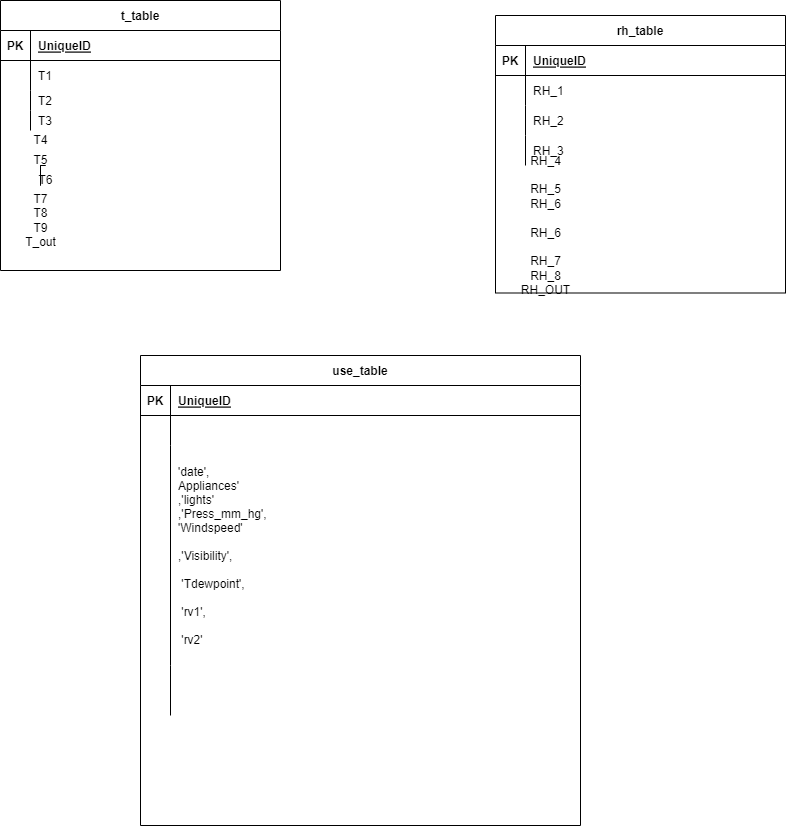

The diagram above was exported from draw.io. Its source (the exported page's mxGraphModel, read from the mxfile embedded in the PNG):
<mxGraphModel dx="1900" dy="553" grid="1" gridSize="10" guides="1" tooltips="1" connect="1" arrows="1" fold="1" page="1" pageScale="1" pageWidth="850" pageHeight="1100" math="0" shadow="0">
  <root>
    <mxCell id="0" />
    <mxCell id="1" parent="0" />
    <mxCell id="Wtv312BoqHhHzaqRX4gd-1" value="t_table" style="shape=table;startSize=30;container=1;collapsible=1;childLayout=tableLayout;fixedRows=1;rowLines=0;fontStyle=1;align=center;resizeLast=1;" parent="1" vertex="1">
      <mxGeometry x="-70" y="5" width="280" height="270" as="geometry" />
    </mxCell>
    <mxCell id="Wtv312BoqHhHzaqRX4gd-2" value="" style="shape=tableRow;horizontal=0;startSize=0;swimlaneHead=0;swimlaneBody=0;fillColor=none;collapsible=0;dropTarget=0;points=[[0,0.5],[1,0.5]];portConstraint=eastwest;top=0;left=0;right=0;bottom=1;" parent="Wtv312BoqHhHzaqRX4gd-1" vertex="1">
      <mxGeometry y="30" width="280" height="30" as="geometry" />
    </mxCell>
    <mxCell id="Wtv312BoqHhHzaqRX4gd-3" value="PK" style="shape=partialRectangle;connectable=0;fillColor=none;top=0;left=0;bottom=0;right=0;fontStyle=1;overflow=hidden;" parent="Wtv312BoqHhHzaqRX4gd-2" vertex="1">
      <mxGeometry width="30" height="30" as="geometry">
        <mxRectangle width="30" height="30" as="alternateBounds" />
      </mxGeometry>
    </mxCell>
    <mxCell id="Wtv312BoqHhHzaqRX4gd-4" value="UniqueID" style="shape=partialRectangle;connectable=0;fillColor=none;top=0;left=0;bottom=0;right=0;align=left;spacingLeft=6;fontStyle=5;overflow=hidden;" parent="Wtv312BoqHhHzaqRX4gd-2" vertex="1">
      <mxGeometry x="30" width="250" height="30" as="geometry">
        <mxRectangle width="250" height="30" as="alternateBounds" />
      </mxGeometry>
    </mxCell>
    <mxCell id="Wtv312BoqHhHzaqRX4gd-5" value="" style="shape=tableRow;horizontal=0;startSize=0;swimlaneHead=0;swimlaneBody=0;fillColor=none;collapsible=0;dropTarget=0;points=[[0,0.5],[1,0.5]];portConstraint=eastwest;top=0;left=0;right=0;bottom=0;" parent="Wtv312BoqHhHzaqRX4gd-1" vertex="1">
      <mxGeometry y="60" width="280" height="30" as="geometry" />
    </mxCell>
    <mxCell id="Wtv312BoqHhHzaqRX4gd-6" value="" style="shape=partialRectangle;connectable=0;fillColor=none;top=0;left=0;bottom=0;right=0;editable=1;overflow=hidden;" parent="Wtv312BoqHhHzaqRX4gd-5" vertex="1">
      <mxGeometry width="30" height="30" as="geometry">
        <mxRectangle width="30" height="30" as="alternateBounds" />
      </mxGeometry>
    </mxCell>
    <mxCell id="Wtv312BoqHhHzaqRX4gd-7" value="T1" style="shape=partialRectangle;connectable=0;fillColor=none;top=0;left=0;bottom=0;right=0;align=left;spacingLeft=6;overflow=hidden;" parent="Wtv312BoqHhHzaqRX4gd-5" vertex="1">
      <mxGeometry x="30" width="250" height="30" as="geometry">
        <mxRectangle width="250" height="30" as="alternateBounds" />
      </mxGeometry>
    </mxCell>
    <mxCell id="Wtv312BoqHhHzaqRX4gd-8" value="" style="shape=tableRow;horizontal=0;startSize=0;swimlaneHead=0;swimlaneBody=0;fillColor=none;collapsible=0;dropTarget=0;points=[[0,0.5],[1,0.5]];portConstraint=eastwest;top=0;left=0;right=0;bottom=0;" parent="Wtv312BoqHhHzaqRX4gd-1" vertex="1">
      <mxGeometry y="90" width="280" height="20" as="geometry" />
    </mxCell>
    <mxCell id="Wtv312BoqHhHzaqRX4gd-9" value="" style="shape=partialRectangle;connectable=0;fillColor=none;top=0;left=0;bottom=0;right=0;editable=1;overflow=hidden;" parent="Wtv312BoqHhHzaqRX4gd-8" vertex="1">
      <mxGeometry width="30" height="20" as="geometry">
        <mxRectangle width="30" height="20" as="alternateBounds" />
      </mxGeometry>
    </mxCell>
    <mxCell id="Wtv312BoqHhHzaqRX4gd-10" value="T2" style="shape=partialRectangle;connectable=0;fillColor=none;top=0;left=0;bottom=0;right=0;align=left;spacingLeft=6;overflow=hidden;" parent="Wtv312BoqHhHzaqRX4gd-8" vertex="1">
      <mxGeometry x="30" width="250" height="20" as="geometry">
        <mxRectangle width="250" height="20" as="alternateBounds" />
      </mxGeometry>
    </mxCell>
    <mxCell id="Wtv312BoqHhHzaqRX4gd-11" value="" style="shape=tableRow;horizontal=0;startSize=0;swimlaneHead=0;swimlaneBody=0;fillColor=none;collapsible=0;dropTarget=0;points=[[0,0.5],[1,0.5]];portConstraint=eastwest;top=0;left=0;right=0;bottom=0;" parent="Wtv312BoqHhHzaqRX4gd-1" vertex="1">
      <mxGeometry y="110" width="280" height="20" as="geometry" />
    </mxCell>
    <mxCell id="Wtv312BoqHhHzaqRX4gd-12" value="" style="shape=partialRectangle;connectable=0;fillColor=none;top=0;left=0;bottom=0;right=0;editable=1;overflow=hidden;" parent="Wtv312BoqHhHzaqRX4gd-11" vertex="1">
      <mxGeometry width="30" height="20" as="geometry">
        <mxRectangle width="30" height="20" as="alternateBounds" />
      </mxGeometry>
    </mxCell>
    <mxCell id="Wtv312BoqHhHzaqRX4gd-13" value="T3" style="shape=partialRectangle;connectable=0;fillColor=none;top=0;left=0;bottom=0;right=0;align=left;spacingLeft=6;overflow=hidden;" parent="Wtv312BoqHhHzaqRX4gd-11" vertex="1">
      <mxGeometry x="30" width="250" height="20" as="geometry">
        <mxRectangle width="250" height="20" as="alternateBounds" />
      </mxGeometry>
    </mxCell>
    <mxCell id="Wtv312BoqHhHzaqRX4gd-14" value="rh_table" style="shape=table;startSize=30;container=1;collapsible=1;childLayout=tableLayout;fixedRows=1;rowLines=0;fontStyle=1;align=center;resizeLast=1;" parent="1" vertex="1">
      <mxGeometry x="425" y="20" width="290" height="277.5" as="geometry" />
    </mxCell>
    <mxCell id="Wtv312BoqHhHzaqRX4gd-15" value="" style="shape=tableRow;horizontal=0;startSize=0;swimlaneHead=0;swimlaneBody=0;fillColor=none;collapsible=0;dropTarget=0;points=[[0,0.5],[1,0.5]];portConstraint=eastwest;top=0;left=0;right=0;bottom=1;" parent="Wtv312BoqHhHzaqRX4gd-14" vertex="1">
      <mxGeometry y="30" width="290" height="30" as="geometry" />
    </mxCell>
    <mxCell id="Wtv312BoqHhHzaqRX4gd-16" value="PK" style="shape=partialRectangle;connectable=0;fillColor=none;top=0;left=0;bottom=0;right=0;fontStyle=1;overflow=hidden;" parent="Wtv312BoqHhHzaqRX4gd-15" vertex="1">
      <mxGeometry width="30" height="30" as="geometry">
        <mxRectangle width="30" height="30" as="alternateBounds" />
      </mxGeometry>
    </mxCell>
    <mxCell id="Wtv312BoqHhHzaqRX4gd-17" value="UniqueID" style="shape=partialRectangle;connectable=0;fillColor=none;top=0;left=0;bottom=0;right=0;align=left;spacingLeft=6;fontStyle=5;overflow=hidden;" parent="Wtv312BoqHhHzaqRX4gd-15" vertex="1">
      <mxGeometry x="30" width="260" height="30" as="geometry">
        <mxRectangle width="260" height="30" as="alternateBounds" />
      </mxGeometry>
    </mxCell>
    <mxCell id="Wtv312BoqHhHzaqRX4gd-18" value="" style="shape=tableRow;horizontal=0;startSize=0;swimlaneHead=0;swimlaneBody=0;fillColor=none;collapsible=0;dropTarget=0;points=[[0,0.5],[1,0.5]];portConstraint=eastwest;top=0;left=0;right=0;bottom=0;" parent="Wtv312BoqHhHzaqRX4gd-14" vertex="1">
      <mxGeometry y="60" width="290" height="30" as="geometry" />
    </mxCell>
    <mxCell id="Wtv312BoqHhHzaqRX4gd-19" value="" style="shape=partialRectangle;connectable=0;fillColor=none;top=0;left=0;bottom=0;right=0;editable=1;overflow=hidden;" parent="Wtv312BoqHhHzaqRX4gd-18" vertex="1">
      <mxGeometry width="30" height="30" as="geometry">
        <mxRectangle width="30" height="30" as="alternateBounds" />
      </mxGeometry>
    </mxCell>
    <mxCell id="Wtv312BoqHhHzaqRX4gd-20" value="RH_1" style="shape=partialRectangle;connectable=0;fillColor=none;top=0;left=0;bottom=0;right=0;align=left;spacingLeft=6;overflow=hidden;" parent="Wtv312BoqHhHzaqRX4gd-18" vertex="1">
      <mxGeometry x="30" width="260" height="30" as="geometry">
        <mxRectangle width="260" height="30" as="alternateBounds" />
      </mxGeometry>
    </mxCell>
    <mxCell id="Wtv312BoqHhHzaqRX4gd-21" value="" style="shape=tableRow;horizontal=0;startSize=0;swimlaneHead=0;swimlaneBody=0;fillColor=none;collapsible=0;dropTarget=0;points=[[0,0.5],[1,0.5]];portConstraint=eastwest;top=0;left=0;right=0;bottom=0;" parent="Wtv312BoqHhHzaqRX4gd-14" vertex="1">
      <mxGeometry y="90" width="290" height="30" as="geometry" />
    </mxCell>
    <mxCell id="Wtv312BoqHhHzaqRX4gd-22" value="" style="shape=partialRectangle;connectable=0;fillColor=none;top=0;left=0;bottom=0;right=0;editable=1;overflow=hidden;" parent="Wtv312BoqHhHzaqRX4gd-21" vertex="1">
      <mxGeometry width="30" height="30" as="geometry">
        <mxRectangle width="30" height="30" as="alternateBounds" />
      </mxGeometry>
    </mxCell>
    <mxCell id="Wtv312BoqHhHzaqRX4gd-23" value="RH_2" style="shape=partialRectangle;connectable=0;fillColor=none;top=0;left=0;bottom=0;right=0;align=left;spacingLeft=6;overflow=hidden;" parent="Wtv312BoqHhHzaqRX4gd-21" vertex="1">
      <mxGeometry x="30" width="260" height="30" as="geometry">
        <mxRectangle width="260" height="30" as="alternateBounds" />
      </mxGeometry>
    </mxCell>
    <mxCell id="Wtv312BoqHhHzaqRX4gd-24" value="" style="shape=tableRow;horizontal=0;startSize=0;swimlaneHead=0;swimlaneBody=0;fillColor=none;collapsible=0;dropTarget=0;points=[[0,0.5],[1,0.5]];portConstraint=eastwest;top=0;left=0;right=0;bottom=0;" parent="Wtv312BoqHhHzaqRX4gd-14" vertex="1">
      <mxGeometry y="120" width="290" height="30" as="geometry" />
    </mxCell>
    <mxCell id="Wtv312BoqHhHzaqRX4gd-25" value="" style="shape=partialRectangle;connectable=0;fillColor=none;top=0;left=0;bottom=0;right=0;editable=1;overflow=hidden;" parent="Wtv312BoqHhHzaqRX4gd-24" vertex="1">
      <mxGeometry width="30" height="30" as="geometry">
        <mxRectangle width="30" height="30" as="alternateBounds" />
      </mxGeometry>
    </mxCell>
    <mxCell id="Wtv312BoqHhHzaqRX4gd-26" value="RH_3" style="shape=partialRectangle;connectable=0;fillColor=none;top=0;left=0;bottom=0;right=0;align=left;spacingLeft=6;overflow=hidden;" parent="Wtv312BoqHhHzaqRX4gd-24" vertex="1">
      <mxGeometry x="30" width="260" height="30" as="geometry">
        <mxRectangle width="260" height="30" as="alternateBounds" />
      </mxGeometry>
    </mxCell>
    <mxCell id="Wtv312BoqHhHzaqRX4gd-27" value="use_table" style="shape=table;startSize=30;container=1;collapsible=1;childLayout=tableLayout;fixedRows=1;rowLines=0;fontStyle=1;align=center;resizeLast=1;" parent="1" vertex="1">
      <mxGeometry x="70" y="360" width="440" height="470" as="geometry" />
    </mxCell>
    <mxCell id="Wtv312BoqHhHzaqRX4gd-28" value="" style="shape=tableRow;horizontal=0;startSize=0;swimlaneHead=0;swimlaneBody=0;fillColor=none;collapsible=0;dropTarget=0;points=[[0,0.5],[1,0.5]];portConstraint=eastwest;top=0;left=0;right=0;bottom=1;" parent="Wtv312BoqHhHzaqRX4gd-27" vertex="1">
      <mxGeometry y="30" width="440" height="30" as="geometry" />
    </mxCell>
    <mxCell id="Wtv312BoqHhHzaqRX4gd-29" value="PK" style="shape=partialRectangle;connectable=0;fillColor=none;top=0;left=0;bottom=0;right=0;fontStyle=1;overflow=hidden;" parent="Wtv312BoqHhHzaqRX4gd-28" vertex="1">
      <mxGeometry width="30" height="30" as="geometry">
        <mxRectangle width="30" height="30" as="alternateBounds" />
      </mxGeometry>
    </mxCell>
    <mxCell id="Wtv312BoqHhHzaqRX4gd-30" value="UniqueID" style="shape=partialRectangle;connectable=0;fillColor=none;top=0;left=0;bottom=0;right=0;align=left;spacingLeft=6;fontStyle=5;overflow=hidden;" parent="Wtv312BoqHhHzaqRX4gd-28" vertex="1">
      <mxGeometry x="30" width="410" height="30" as="geometry">
        <mxRectangle width="410" height="30" as="alternateBounds" />
      </mxGeometry>
    </mxCell>
    <mxCell id="Wtv312BoqHhHzaqRX4gd-34" value="" style="shape=tableRow;horizontal=0;startSize=0;swimlaneHead=0;swimlaneBody=0;fillColor=none;collapsible=0;dropTarget=0;points=[[0,0.5],[1,0.5]];portConstraint=eastwest;top=0;left=0;right=0;bottom=0;" parent="Wtv312BoqHhHzaqRX4gd-27" vertex="1">
      <mxGeometry y="60" width="440" height="30" as="geometry" />
    </mxCell>
    <mxCell id="Wtv312BoqHhHzaqRX4gd-35" value="" style="shape=partialRectangle;connectable=0;fillColor=none;top=0;left=0;bottom=0;right=0;editable=1;overflow=hidden;" parent="Wtv312BoqHhHzaqRX4gd-34" vertex="1">
      <mxGeometry width="30" height="30" as="geometry">
        <mxRectangle width="30" height="30" as="alternateBounds" />
      </mxGeometry>
    </mxCell>
    <mxCell id="Wtv312BoqHhHzaqRX4gd-36" value="" style="shape=partialRectangle;connectable=0;fillColor=none;top=0;left=0;bottom=0;right=0;align=left;spacingLeft=6;overflow=hidden;" parent="Wtv312BoqHhHzaqRX4gd-34" vertex="1">
      <mxGeometry x="30" width="410" height="30" as="geometry">
        <mxRectangle width="410" height="30" as="alternateBounds" />
      </mxGeometry>
    </mxCell>
    <mxCell id="Wtv312BoqHhHzaqRX4gd-31" value="" style="shape=tableRow;horizontal=0;startSize=0;swimlaneHead=0;swimlaneBody=0;fillColor=none;collapsible=0;dropTarget=0;points=[[0,0.5],[1,0.5]];portConstraint=eastwest;top=0;left=0;right=0;bottom=0;" parent="Wtv312BoqHhHzaqRX4gd-27" vertex="1">
      <mxGeometry y="90" width="440" height="220" as="geometry" />
    </mxCell>
    <mxCell id="Wtv312BoqHhHzaqRX4gd-32" value="" style="shape=partialRectangle;connectable=0;fillColor=none;top=0;left=0;bottom=0;right=0;editable=1;overflow=hidden;" parent="Wtv312BoqHhHzaqRX4gd-31" vertex="1">
      <mxGeometry width="30" height="220" as="geometry">
        <mxRectangle width="30" height="220" as="alternateBounds" />
      </mxGeometry>
    </mxCell>
    <mxCell id="Wtv312BoqHhHzaqRX4gd-33" value="'date',&#10;Appliances'&#10;,'lights'&#10;,'Press_mm_hg',&#10;'Windspeed'&#10;&#10;,'Visibility',&#10;&#10; 'Tdewpoint',&#10;&#10; 'rv1',&#10;&#10; 'rv2'" style="shape=partialRectangle;connectable=0;fillColor=none;top=0;left=0;bottom=0;right=0;align=left;spacingLeft=6;overflow=hidden;" parent="Wtv312BoqHhHzaqRX4gd-31" vertex="1">
      <mxGeometry x="30" width="410" height="220" as="geometry">
        <mxRectangle width="410" height="220" as="alternateBounds" />
      </mxGeometry>
    </mxCell>
    <mxCell id="Wtv312BoqHhHzaqRX4gd-37" value="" style="shape=tableRow;horizontal=0;startSize=0;swimlaneHead=0;swimlaneBody=0;fillColor=none;collapsible=0;dropTarget=0;points=[[0,0.5],[1,0.5]];portConstraint=eastwest;top=0;left=0;right=0;bottom=0;" parent="Wtv312BoqHhHzaqRX4gd-27" vertex="1">
      <mxGeometry y="310" width="440" height="50" as="geometry" />
    </mxCell>
    <mxCell id="Wtv312BoqHhHzaqRX4gd-38" value="" style="shape=partialRectangle;connectable=0;fillColor=none;top=0;left=0;bottom=0;right=0;editable=1;overflow=hidden;" parent="Wtv312BoqHhHzaqRX4gd-37" vertex="1">
      <mxGeometry width="30" height="50" as="geometry">
        <mxRectangle width="30" height="50" as="alternateBounds" />
      </mxGeometry>
    </mxCell>
    <mxCell id="Wtv312BoqHhHzaqRX4gd-39" value="" style="shape=partialRectangle;connectable=0;fillColor=none;top=0;left=0;bottom=0;right=0;align=left;spacingLeft=6;overflow=hidden;" parent="Wtv312BoqHhHzaqRX4gd-37" vertex="1">
      <mxGeometry x="30" width="410" height="50" as="geometry">
        <mxRectangle width="410" height="50" as="alternateBounds" />
      </mxGeometry>
    </mxCell>
    <mxCell id="wShJUnEcxxUxmM2iwild-1" value="T4" style="text;html=1;align=center;verticalAlign=middle;resizable=0;points=[];autosize=1;strokeColor=none;fillColor=none;" vertex="1" parent="1">
      <mxGeometry x="-50" y="130" width="40" height="30" as="geometry" />
    </mxCell>
    <mxCell id="wShJUnEcxxUxmM2iwild-2" value="T5" style="text;html=1;align=center;verticalAlign=middle;resizable=0;points=[];autosize=1;strokeColor=none;fillColor=none;" vertex="1" parent="1">
      <mxGeometry x="-50" y="150" width="40" height="30" as="geometry" />
    </mxCell>
    <mxCell id="wShJUnEcxxUxmM2iwild-4" value="T7&lt;br&gt;T8&lt;br&gt;T9&lt;br&gt;T_out" style="text;html=1;align=center;verticalAlign=middle;resizable=0;points=[];autosize=1;strokeColor=none;fillColor=none;" vertex="1" parent="1">
      <mxGeometry x="-55" y="190" width="50" height="70" as="geometry" />
    </mxCell>
    <mxCell id="wShJUnEcxxUxmM2iwild-7" value="RH_4&lt;br&gt;&lt;br&gt;RH_5&lt;br&gt;RH_6&lt;br&gt;&lt;br&gt;RH_6&lt;br&gt;&lt;br&gt;RH_7&lt;br&gt;RH_8&lt;br&gt;RH_OUT" style="text;html=1;align=center;verticalAlign=middle;resizable=0;points=[];autosize=1;strokeColor=none;fillColor=none;" vertex="1" parent="1">
      <mxGeometry x="440" y="150" width="70" height="160" as="geometry" />
    </mxCell>
    <mxCell id="wShJUnEcxxUxmM2iwild-9" value="" style="edgeStyle=orthogonalEdgeStyle;rounded=0;orthogonalLoop=1;jettySize=auto;html=1;endArrow=none;" edge="1" parent="1" source="wShJUnEcxxUxmM2iwild-4" target="wShJUnEcxxUxmM2iwild-3">
      <mxGeometry relative="1" as="geometry">
        <mxPoint x="10" y="310" as="targetPoint" />
        <mxPoint x="-30" y="185" as="sourcePoint" />
        <Array as="points" />
      </mxGeometry>
    </mxCell>
    <mxCell id="wShJUnEcxxUxmM2iwild-11" value="" style="edgeStyle=orthogonalEdgeStyle;rounded=0;orthogonalLoop=1;jettySize=auto;html=1;endArrow=none;" edge="1" parent="1" source="wShJUnEcxxUxmM2iwild-4" target="wShJUnEcxxUxmM2iwild-3">
      <mxGeometry relative="1" as="geometry">
        <mxPoint x="-30" y="190" as="sourcePoint" />
        <mxPoint x="-30" y="160" as="targetPoint" />
      </mxGeometry>
    </mxCell>
    <mxCell id="wShJUnEcxxUxmM2iwild-3" value="T6" style="text;html=1;align=center;verticalAlign=middle;resizable=0;points=[];autosize=1;strokeColor=none;fillColor=none;" vertex="1" parent="1">
      <mxGeometry x="-45" y="170" width="40" height="30" as="geometry" />
    </mxCell>
  </root>
</mxGraphModel>